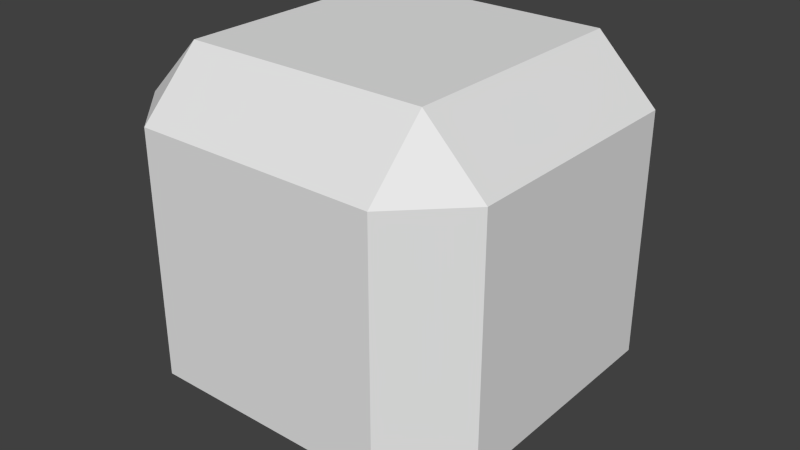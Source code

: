 # Source: diamond-box.blend  (saved by Blender 2.75.0; exported with 4.5.12 LTS)
import bpy
from mathutils import Matrix  # noqa: F401  (used for matrix-valued properties, if any)

bpy.ops.wm.read_factory_settings(use_empty=True)
scene = bpy.context.scene
scene.name = 'Scene'

# ---- collections
col_collection_1 = bpy.data.collections.new('Collection 1'); scene.collection.children.link(col_collection_1)

# ---- materials (node trees are filled in below, after node groups)
mat_material = bpy.data.materials.new('Material')
mat_material.alpha_threshold = 0.0
mat_material.use_transparent_shadow = False
mat_material.roughness = 0.5
mat_material.line_color = (0.0, 0.0, 0.0, 1.0)

# ---- material node trees

# ---- world
world_world = bpy.data.worlds.new('World'); scene.world = world_world
world_world.color = (0.05088, 0.05088, 0.05088)
world_world.use_sun_shadow = False
world_world.sun_shadow_jitter_overblur = 0.0
world_world.cycles.sampling_method = 'MANUAL'
world_world.cycles.sample_map_resolution = 256

# ---- meshes
me_cube = bpy.data.meshes.new('Cube')
me_cube.from_pydata([(0.5, 0.335, -0.2513), (0.335, 0.335, -0.4162), (0.335, 0.5, -0.2512), (0.5, -0.335, -0.2512), (0.335, -0.5, -0.2513), (0.335, -0.335, -0.4162), (-0.335, -0.5, -0.2512), (-0.5, -0.335, -0.2513), (-0.335, -0.335, -0.4162), (-0.335, 0.5, -0.2512), (-0.335, 0.335, -0.4162), (-0.5, 0.335, -0.2512), (0.335, 0.5, 0.4188), (0.5, 0.335, 0.4188), (0.335, -0.5, 0.4188), (0.5, -0.335, 0.4188), (-0.5, -0.335, 0.4188), (-0.335, -0.5, 0.4187), (-0.5, 0.335, 0.4188), (-0.335, 0.5, 0.4188), (0.335, 0.5, 0.4188), (0.335, 0.335, 0.5838), (0.5, 0.335, 0.4188), (0.335, -0.5, 0.4188), (0.5, -0.335, 0.4188), (0.335, -0.335, 0.5838), (-0.5, -0.335, 0.4188), (-0.335, -0.5, 0.4187), (-0.335, -0.335, 0.5838), (-0.5, 0.335, 0.4188), (-0.335, 0.335, 0.5838), (-0.335, 0.5, 0.4188)], [], [(12, 2, 9, 19), (4, 14, 17, 6), (7, 16, 18, 11), (0, 13, 15, 3), (0, 1, 2), (3, 4, 5), (6, 7, 8), (9, 10, 11), (0, 3, 5, 1), (1, 10, 9, 2), (2, 12, 13, 0), (4, 6, 8, 5), (3, 15, 14, 4), (7, 11, 10, 8), (6, 17, 16, 7), (11, 18, 19, 9), (1, 5, 8, 10), (21, 30, 28, 25), (20, 21, 22), (23, 24, 25), (26, 27, 28), (29, 30, 31), (21, 25, 24, 22), (20, 31, 30, 21), (25, 28, 27, 23), (28, 30, 29, 26)])
_k = set([(0, 1), (0, 2), (0, 3), (0, 13), (1, 2), (1, 5), (1, 10), (2, 9), (2, 12), (3, 4), (3, 5), (3, 15), (4, 5), (4, 6), (4, 14), (5, 8), (6, 7), (6, 8), (6, 17), (7, 8), (7, 11), (7, 16), (8, 10), (9, 10), (9, 11), (9, 19), (10, 11), (11, 18), (12, 13), (12, 19), (13, 15), (14, 15), (14, 17), (16, 17), (16, 18), (18, 19), (20, 21), (20, 22), (20, 31), (21, 22), (21, 25), (21, 30), (22, 24), (23, 24), (23, 25), (23, 27), (24, 25), (25, 28), (26, 27), (26, 28), (26, 29), (27, 28), (28, 30), (29, 30), (29, 31), (30, 31)])
me_cube.attributes.new('sharp_edge', 'BOOLEAN', 'EDGE').data.foreach_set('value', [ (min(e.vertices), max(e.vertices)) in _k for e in me_cube.edges])
_uv = me_cube.uv_layers.new(name='UVMap')
_uv.uv.foreach_set('vector', [1.0, 0.0, 1.0, 1.0, 8.941e-08, 1.0, 8.941e-08, 2.086e-07, 0.0, 1.0, 0.0, 5.96e-08, 1.0, 5.96e-08, 1.0, 1.0, 1.192e-07, 1.0, 1.192e-07, 1.49e-07, 1.0, 1.49e-07, 1.0, 1.0, 0.0, 1.0, 2.384e-07, 4.768e-07, 1.0, 0.0, 1.0, 1.0, 0.2389, 0.8518, 0.2389, 0.1863, 0.8152, 0.519, 0.2547, 0.8372, 0.831, 0.5045, 0.2547, 0.1718, 0.2455, 0.8663, 0.2455, 0.2008, 0.8218, 0.5336, 0.2629, 0.2065, 0.8392, 0.5392, 0.2629, 0.872, -1.192e-07, 2.98e-07, 1.0, -5.96e-08, 1.0, 1.0, -1.192e-07, 1.0, 1.0, 1.0, -1.192e-07, 1.0, -1.192e-07, 6.557e-07, 1.0, -1.788e-07, 5.96e-07, 1.0, 0.0, -5.96e-08, 1.0, -2.384e-07, 1.0, 1.0, 5.96e-08, 5.066e-07, 1.0, 1.788e-07, 1.0, 1.0, 5.96e-08, 1.0, 1.0, 1.49e-07, 1.0, 1.0, 6.557e-07, 1.0, 6.557e-07, 1.49e-07, 0.0, -2.98e-08, 1.0, 3.278e-07, 1.0, 1.0, 1.192e-07, 1.0, 0.0, 1.0, 0.0, 0.0, 1.0, 0.0, 1.0, 1.0, 1.0, 3.278e-07, 1.0, 1.0, 6.557e-07, 1.0, 1.281e-06, 1.192e-07, 1.0, 1.0, 5.96e-08, 1.0, 5.96e-08, 0.0, 1.0, 0.0, -2.384e-07, 0.0, 1.0, 0.0, 1.0, 1.0, 1.788e-07, 1.0, 0.831, 0.5336, 0.2547, 0.8663, 0.2547, 0.2008, 0.2473, 0.8589, 0.2363, 0.1936, 0.818, 0.5167, 0.821, 0.5333, 0.2516, 0.8777, 0.2381, 0.2123, 0.2559, 0.205, 0.8306, 0.5404, 0.2527, 0.8704, 1.0, 1.0, 0.0, 1.0, 2.384e-07, 0.0, 1.0, 6.557e-07, 1.0, 1.0, 4.47e-07, 1.0, 4.47e-07, 8.941e-08, 1.0, 2.682e-07, -1.788e-07, 8.941e-07, 1.0, 2.384e-07, 1.0, 1.0, 1.192e-07, 1.0, 1.0, 1.0, 3.576e-07, 1.0, 1.192e-07, -1.192e-07, 1.0, -1.192e-07])
me_cube.materials.append(mat_material)
me_cube.use_remesh_preserve_volume = False
me_cube.use_remesh_preserve_attributes = False
me_cube.use_mirror_vertex_groups = False
me_cube.update()

# ---- objects
ob_cube = bpy.data.objects.new('Cube', me_cube)

# ---- transforms, parenting, visibility, modifiers, constraints
ob_cube.location = (0.0, 0.0, 0.0)
ob_cube.lock_rotations_4d = False
ob_cube.empty_display_type = 'ARROWS'
ob_cube.lineart.crease_threshold = 0.0

# ---- collection membership
col_collection_1.objects.link(ob_cube)

# ---- scene / render settings (as saved in the file)
scene.frame_start = 1; scene.frame_end = 250; scene.frame_set(1)
scene.render.engine = 'BLENDER_EEVEE_NEXT'
scene.render.resolution_percentage = 50
scene.render.dither_intensity = 0.0
scene.cycles.use_denoising = False
scene.cycles.samples = 10
scene.cycles.sampling_pattern = 'TABULATED_SOBOL'
scene.cycles.light_sampling_threshold = 0.0
scene.cycles.use_adaptive_sampling = False
scene.cycles.use_light_tree = False
scene.cycles.blur_glossy = 0.0
scene.cycles.pixel_filter_type = 'GAUSSIAN'
scene.cycles.sample_clamp_indirect = 0.0
scene.view_settings.view_transform = 'Standard'
bpy.context.view_layer.update()

# ---- added for rendering (the .blend has no active camera and no usable light): camera, sun
cam_auto = bpy.data.cameras.new('AutoCamera')
cam_auto.lens = 50.0
cam_auto.sensor_width = 36.0
cam_auto.clip_end = 1000.0
ob_auto_camera = bpy.data.objects.new('AutoCamera', cam_auto)
scene.collection.objects.link(ob_auto_camera)
ob_auto_camera.location = (1.60254, -1.92304, 1.36578)
ob_auto_camera.rotation_euler = (1.09748, -7.21219e-08, 0.694738)
scene.camera = ob_auto_camera
light_auto_sun = bpy.data.lights.new('AutoSun', 'SUN')
light_auto_sun.energy = 3.0
light_auto_sun.angle = 0.0523599
ob_auto_sun = bpy.data.objects.new('AutoSun', light_auto_sun)
scene.collection.objects.link(ob_auto_sun)
ob_auto_sun.rotation_euler = (0.872665, 0.174533, 0.523599)
bpy.context.view_layer.update()
